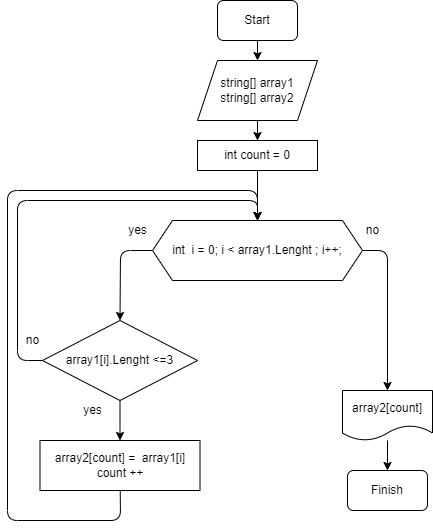

The diagram above was exported from draw.io. Its source (the exported page's mxGraphModel, read from the mxfile embedded in the PNG):
<mxGraphModel dx="900" dy="409" grid="1" gridSize="10" guides="1" tooltips="1" connect="1" arrows="1" fold="1" page="1" pageScale="1" pageWidth="850" pageHeight="1100" math="0" shadow="0">
  <root>
    <mxCell id="0" />
    <mxCell id="1" parent="0" />
    <mxCell id="7" style="edgeStyle=none;html=1;exitX=0.5;exitY=1;exitDx=0;exitDy=0;entryX=0.5;entryY=0;entryDx=0;entryDy=0;" edge="1" parent="1" source="2" target="5">
      <mxGeometry relative="1" as="geometry" />
    </mxCell>
    <mxCell id="2" value="Start" style="rounded=1;whiteSpace=wrap;html=1;" vertex="1" parent="1">
      <mxGeometry x="340" y="60" width="80" height="40" as="geometry" />
    </mxCell>
    <mxCell id="8" style="edgeStyle=none;html=1;exitX=0.5;exitY=1;exitDx=0;exitDy=0;entryX=0.5;entryY=0;entryDx=0;entryDy=0;" edge="1" parent="1" source="5" target="6">
      <mxGeometry relative="1" as="geometry" />
    </mxCell>
    <mxCell id="21" value="" style="edgeStyle=none;html=1;" edge="1" parent="1" source="5" target="9">
      <mxGeometry relative="1" as="geometry" />
    </mxCell>
    <mxCell id="5" value="string[] array1&lt;br&gt;string[] array2" style="shape=parallelogram;perimeter=parallelogramPerimeter;whiteSpace=wrap;html=1;fixedSize=1;" vertex="1" parent="1">
      <mxGeometry x="320" y="120" width="120" height="60" as="geometry" />
    </mxCell>
    <mxCell id="10" style="edgeStyle=none;html=1;exitX=0.5;exitY=1;exitDx=0;exitDy=0;entryX=0.5;entryY=0;entryDx=0;entryDy=0;" edge="1" parent="1" source="6" target="9">
      <mxGeometry relative="1" as="geometry" />
    </mxCell>
    <mxCell id="6" value="int count = 0" style="rounded=0;whiteSpace=wrap;html=1;" vertex="1" parent="1">
      <mxGeometry x="320" y="200" width="120" height="30" as="geometry" />
    </mxCell>
    <mxCell id="17" style="edgeStyle=none;html=1;exitX=0;exitY=0.5;exitDx=0;exitDy=0;entryX=0.5;entryY=0;entryDx=0;entryDy=0;" edge="1" parent="1" source="9" target="12">
      <mxGeometry relative="1" as="geometry">
        <Array as="points">
          <mxPoint x="243" y="310" />
        </Array>
      </mxGeometry>
    </mxCell>
    <mxCell id="31" style="edgeStyle=none;html=1;exitX=1;exitY=0.5;exitDx=0;exitDy=0;entryX=0.5;entryY=0;entryDx=0;entryDy=0;" edge="1" parent="1" source="9" target="30">
      <mxGeometry relative="1" as="geometry">
        <mxPoint x="520" y="310" as="targetPoint" />
        <Array as="points">
          <mxPoint x="510" y="310" />
        </Array>
      </mxGeometry>
    </mxCell>
    <mxCell id="9" value="int&amp;nbsp; i = 0; i &amp;lt; array1.Lenght ; i++;" style="shape=hexagon;perimeter=hexagonPerimeter2;whiteSpace=wrap;html=1;fixedSize=1;" vertex="1" parent="1">
      <mxGeometry x="275" y="280" width="210" height="60" as="geometry" />
    </mxCell>
    <mxCell id="11" value="Finish" style="rounded=1;whiteSpace=wrap;html=1;" vertex="1" parent="1">
      <mxGeometry x="470" y="530" width="80" height="40" as="geometry" />
    </mxCell>
    <mxCell id="24" style="edgeStyle=none;html=1;exitX=0.5;exitY=1;exitDx=0;exitDy=0;" edge="1" parent="1" source="12" target="23">
      <mxGeometry relative="1" as="geometry" />
    </mxCell>
    <mxCell id="28" style="edgeStyle=none;html=1;exitX=0;exitY=0.5;exitDx=0;exitDy=0;" edge="1" parent="1" source="12">
      <mxGeometry relative="1" as="geometry">
        <mxPoint x="380" y="280" as="targetPoint" />
        <Array as="points">
          <mxPoint x="140" y="420" />
          <mxPoint x="140" y="260" />
          <mxPoint x="380" y="260" />
        </Array>
      </mxGeometry>
    </mxCell>
    <mxCell id="12" value="array1[i].Lenght &amp;lt;=3" style="rhombus;whiteSpace=wrap;html=1;" vertex="1" parent="1">
      <mxGeometry x="165" y="380" width="155" height="80" as="geometry" />
    </mxCell>
    <mxCell id="15" value="yes" style="text;html=1;align=center;verticalAlign=middle;resizable=0;points=[];autosize=1;strokeColor=none;fillColor=none;" vertex="1" parent="1">
      <mxGeometry x="245" y="280" width="30" height="20" as="geometry" />
    </mxCell>
    <mxCell id="16" value="no" style="text;html=1;align=center;verticalAlign=middle;resizable=0;points=[];autosize=1;strokeColor=none;fillColor=none;" vertex="1" parent="1">
      <mxGeometry x="480" y="280" width="30" height="20" as="geometry" />
    </mxCell>
    <mxCell id="20" value="yes" style="text;html=1;align=center;verticalAlign=middle;resizable=0;points=[];autosize=1;strokeColor=none;fillColor=none;" vertex="1" parent="1">
      <mxGeometry x="200" y="460" width="30" height="20" as="geometry" />
    </mxCell>
    <mxCell id="25" style="edgeStyle=none;html=1;" edge="1" parent="1" source="23">
      <mxGeometry relative="1" as="geometry">
        <mxPoint x="380" y="280" as="targetPoint" />
        <Array as="points">
          <mxPoint x="243" y="580" />
          <mxPoint x="130" y="580" />
          <mxPoint x="130" y="250" />
          <mxPoint x="380" y="250" />
        </Array>
      </mxGeometry>
    </mxCell>
    <mxCell id="23" value="array2[count] =&amp;nbsp; array1[i]&lt;br&gt;count ++" style="rounded=0;whiteSpace=wrap;html=1;" vertex="1" parent="1">
      <mxGeometry x="162.5" y="500" width="160" height="50" as="geometry" />
    </mxCell>
    <mxCell id="27" value="no" style="text;html=1;align=center;verticalAlign=middle;resizable=0;points=[];autosize=1;strokeColor=none;fillColor=none;" vertex="1" parent="1">
      <mxGeometry x="140" y="390" width="30" height="20" as="geometry" />
    </mxCell>
    <mxCell id="33" style="edgeStyle=none;html=1;entryX=0.5;entryY=0;entryDx=0;entryDy=0;" edge="1" parent="1" source="30" target="11">
      <mxGeometry relative="1" as="geometry" />
    </mxCell>
    <mxCell id="30" value="array2[count]" style="shape=document;whiteSpace=wrap;html=1;boundedLbl=1;" vertex="1" parent="1">
      <mxGeometry x="465" y="450" width="90" height="50" as="geometry" />
    </mxCell>
  </root>
</mxGraphModel>